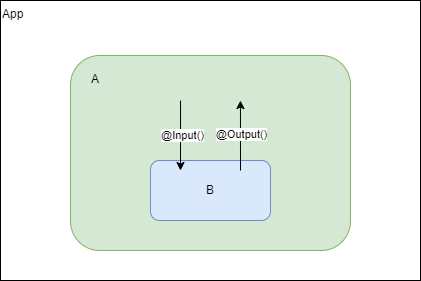

The diagram above was exported from draw.io. Its source (the exported page's mxGraphModel, read from the mxfile embedded in the PNG):
<mxGraphModel dx="989" dy="634" grid="1" gridSize="10" guides="1" tooltips="1" connect="1" arrows="1" fold="1" page="1" pageScale="1" pageWidth="827" pageHeight="1169" math="0" shadow="0">
  <root>
    <mxCell id="0" />
    <mxCell id="1" parent="0" />
    <mxCell id="AOwkUCTNBTo-4ZFNWgaY-1" value="App" style="whiteSpace=wrap;html=1;align=left;horizontal=1;verticalAlign=top;" parent="1" vertex="1">
      <mxGeometry x="250" y="200" width="420" height="280" as="geometry" />
    </mxCell>
    <mxCell id="AOwkUCTNBTo-4ZFNWgaY-3" value="A" style="rounded=1;whiteSpace=wrap;html=1;fillColor=#d5e8d4;strokeColor=#82b366;verticalAlign=top;align=left;spacingLeft=19;spacingBottom=0;spacingTop=10;" parent="1" vertex="1">
      <mxGeometry x="320" y="255" width="280" height="195" as="geometry" />
    </mxCell>
    <mxCell id="PnQXoZd_GAltHg__dvE8-1" value="B" style="rounded=1;whiteSpace=wrap;html=1;fillColor=#dae8fc;strokeColor=#6c8ebf;" vertex="1" parent="1">
      <mxGeometry x="400" y="360" width="120" height="60" as="geometry" />
    </mxCell>
    <mxCell id="PnQXoZd_GAltHg__dvE8-4" value="" style="endArrow=classic;html=1;rounded=0;entryX=0.25;entryY=0.167;entryDx=0;entryDy=0;entryPerimeter=0;exitX=0.393;exitY=0.231;exitDx=0;exitDy=0;exitPerimeter=0;" edge="1" parent="1" source="AOwkUCTNBTo-4ZFNWgaY-3" target="PnQXoZd_GAltHg__dvE8-1">
      <mxGeometry width="50" height="50" relative="1" as="geometry">
        <mxPoint x="380" y="350" as="sourcePoint" />
        <mxPoint x="430" y="300" as="targetPoint" />
      </mxGeometry>
    </mxCell>
    <mxCell id="PnQXoZd_GAltHg__dvE8-5" value="@Input()" style="edgeLabel;html=1;align=center;verticalAlign=middle;resizable=0;points=[];" vertex="1" connectable="0" parent="PnQXoZd_GAltHg__dvE8-4">
      <mxGeometry x="-0.0414" y="1" relative="1" as="geometry">
        <mxPoint as="offset" />
      </mxGeometry>
    </mxCell>
    <mxCell id="PnQXoZd_GAltHg__dvE8-6" value="" style="endArrow=classic;html=1;rounded=0;entryX=0.607;entryY=0.231;entryDx=0;entryDy=0;entryPerimeter=0;" edge="1" parent="1" target="AOwkUCTNBTo-4ZFNWgaY-3">
      <mxGeometry width="50" height="50" relative="1" as="geometry">
        <mxPoint x="490" y="370" as="sourcePoint" />
        <mxPoint x="540" y="320" as="targetPoint" />
      </mxGeometry>
    </mxCell>
    <mxCell id="PnQXoZd_GAltHg__dvE8-7" value="@Output()" style="edgeLabel;html=1;align=center;verticalAlign=middle;resizable=0;points=[];" vertex="1" connectable="0" parent="PnQXoZd_GAltHg__dvE8-6">
      <mxGeometry x="0.041" y="-1" relative="1" as="geometry">
        <mxPoint as="offset" />
      </mxGeometry>
    </mxCell>
  </root>
</mxGraphModel>